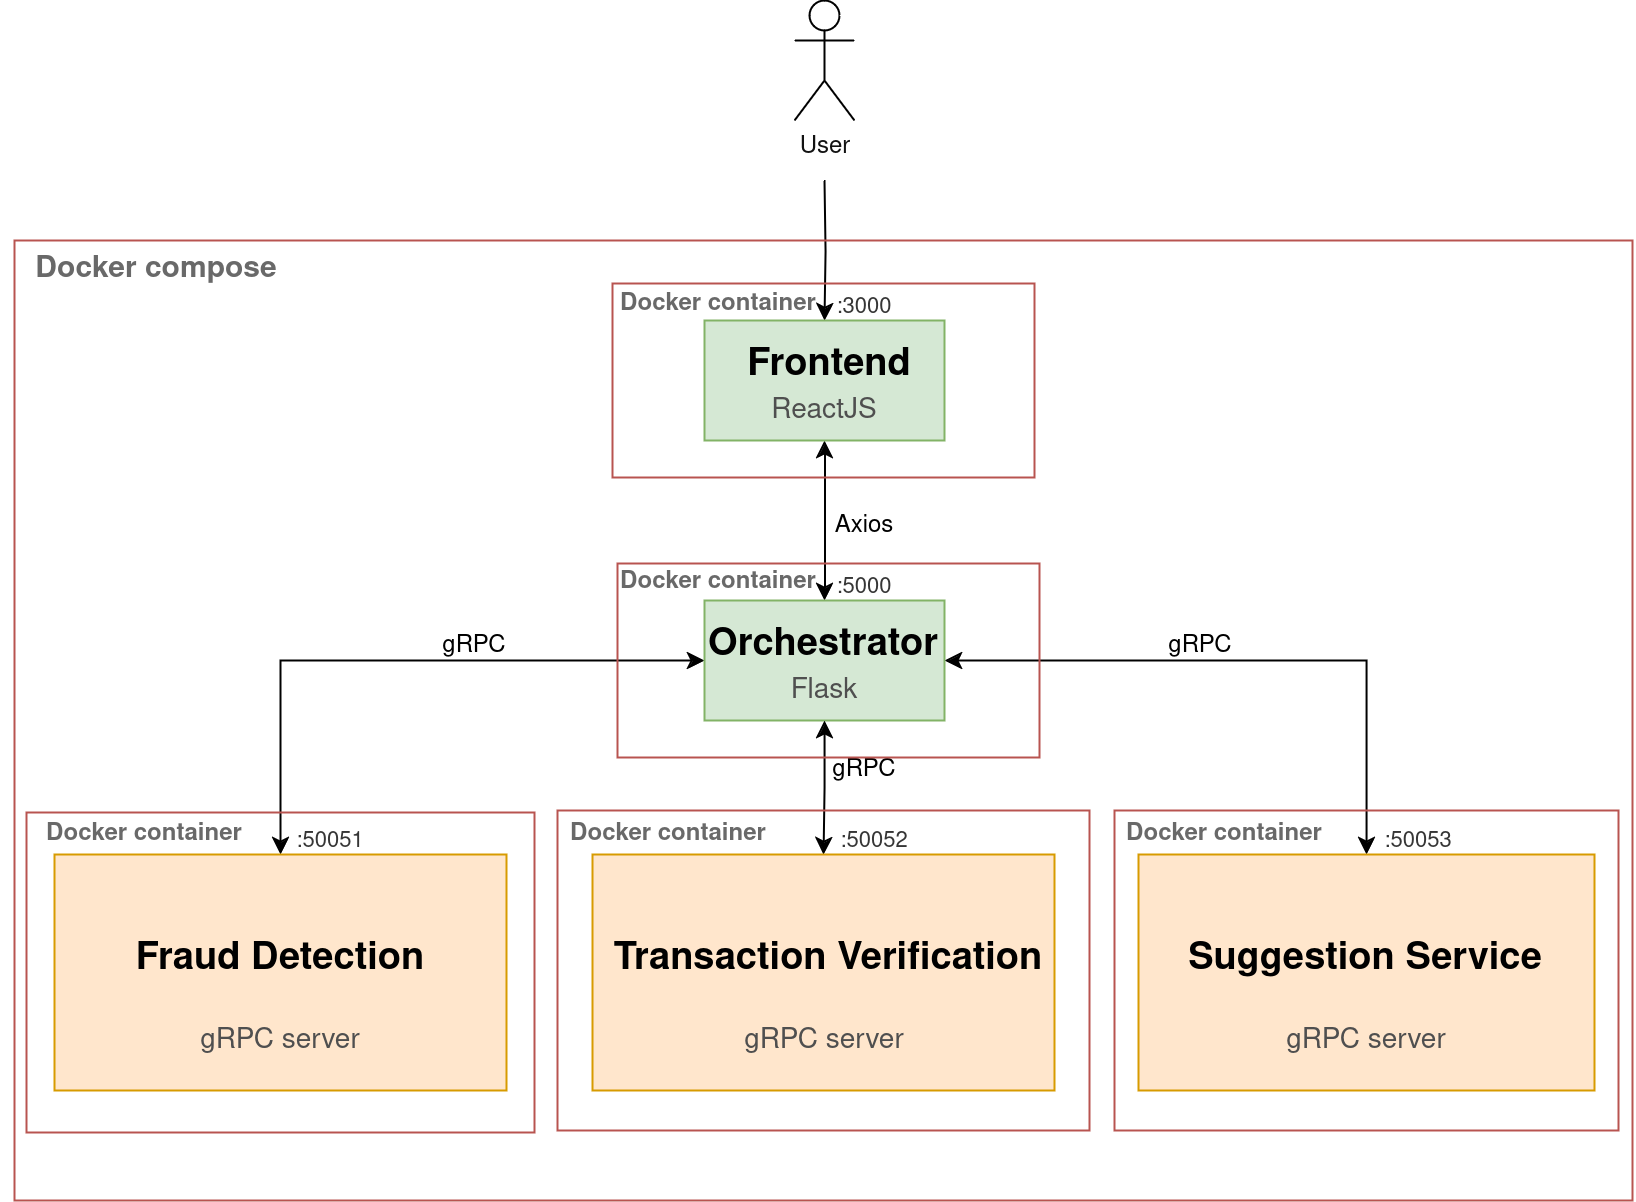

The diagram above was exported from draw.io. Its source (the exported page's mxGraphModel, read from the mxfile embedded in the PNG):
<mxGraphModel dx="1803" dy="979" grid="1" gridSize="10" guides="1" tooltips="1" connect="1" arrows="1" fold="1" page="1" pageScale="1" pageWidth="850" pageHeight="1100" math="0" shadow="0">
  <root>
    <mxCell id="0" />
    <mxCell id="1" parent="0" />
    <mxCell id="-lr91_EivypPyHgf1KwG-26" style="edgeStyle=orthogonalEdgeStyle;rounded=0;orthogonalLoop=1;jettySize=auto;html=1;" parent="1" target="-lr91_EivypPyHgf1KwG-6" edge="1">
      <mxGeometry relative="1" as="geometry">
        <mxPoint x="425" y="100" as="sourcePoint" />
      </mxGeometry>
    </mxCell>
    <mxCell id="-lr91_EivypPyHgf1KwG-3" value="User" style="shape=umlActor;verticalLabelPosition=bottom;verticalAlign=top;html=1;outlineConnect=0;fontColor=#121212;" parent="1" vertex="1">
      <mxGeometry x="410" y="10" width="30" height="60" as="geometry" />
    </mxCell>
    <mxCell id="Q1SqILfdyxrJH4emm4cc-4" style="edgeStyle=orthogonalEdgeStyle;rounded=0;orthogonalLoop=1;jettySize=auto;html=1;startArrow=classic;startFill=1;" edge="1" parent="1" source="-lr91_EivypPyHgf1KwG-6" target="-lr91_EivypPyHgf1KwG-11">
      <mxGeometry relative="1" as="geometry" />
    </mxCell>
    <mxCell id="-lr91_EivypPyHgf1KwG-6" value="" style="rounded=0;whiteSpace=wrap;html=1;fillColor=#d5e8d4;strokeColor=#82b366;" parent="1" vertex="1">
      <mxGeometry x="365" y="170" width="120" height="60" as="geometry" />
    </mxCell>
    <mxCell id="-lr91_EivypPyHgf1KwG-7" value="Frontend" style="text;html=1;align=center;verticalAlign=middle;whiteSpace=wrap;rounded=0;fontSize=19;fontStyle=1" parent="1" vertex="1">
      <mxGeometry x="384.5" y="178" width="85" height="30" as="geometry" />
    </mxCell>
    <mxCell id="-lr91_EivypPyHgf1KwG-8" value="ReactJS" style="text;html=1;align=center;verticalAlign=middle;whiteSpace=wrap;rounded=0;fontColor=#4F4F4F;fontFamily=Helvetica;fontStyle=0;fontSize=14;" parent="1" vertex="1">
      <mxGeometry x="395" y="200" width="60" height="30" as="geometry" />
    </mxCell>
    <mxCell id="-lr91_EivypPyHgf1KwG-10" value=":3000" style="text;html=1;align=center;verticalAlign=middle;whiteSpace=wrap;rounded=0;fontStyle=0;fontFamily=Helvetica;fontSize=11;fontColor=#363636;" parent="1" vertex="1">
      <mxGeometry x="415" y="148" width="60" height="30" as="geometry" />
    </mxCell>
    <mxCell id="-lr91_EivypPyHgf1KwG-27" style="edgeStyle=orthogonalEdgeStyle;rounded=0;orthogonalLoop=1;jettySize=auto;html=1;startArrow=classic;startFill=1;" parent="1" source="-lr91_EivypPyHgf1KwG-11" target="-lr91_EivypPyHgf1KwG-19" edge="1">
      <mxGeometry relative="1" as="geometry" />
    </mxCell>
    <mxCell id="Q1SqILfdyxrJH4emm4cc-6" style="edgeStyle=orthogonalEdgeStyle;rounded=0;orthogonalLoop=1;jettySize=auto;html=1;startArrow=classic;startFill=1;" edge="1" parent="1" source="-lr91_EivypPyHgf1KwG-11" target="-lr91_EivypPyHgf1KwG-35">
      <mxGeometry relative="1" as="geometry" />
    </mxCell>
    <mxCell id="-lr91_EivypPyHgf1KwG-11" value="" style="rounded=0;whiteSpace=wrap;html=1;fillColor=#d5e8d4;strokeColor=#82b366;" parent="1" vertex="1">
      <mxGeometry x="365" y="310" width="120" height="60" as="geometry" />
    </mxCell>
    <mxCell id="-lr91_EivypPyHgf1KwG-12" value="Orchestrator" style="text;html=1;align=center;verticalAlign=middle;whiteSpace=wrap;rounded=0;fontSize=19;fontStyle=1" parent="1" vertex="1">
      <mxGeometry x="362" y="318" width="125" height="30" as="geometry" />
    </mxCell>
    <mxCell id="-lr91_EivypPyHgf1KwG-33" style="edgeStyle=orthogonalEdgeStyle;rounded=0;orthogonalLoop=1;jettySize=auto;html=1;startArrow=classic;startFill=1;" parent="1" source="-lr91_EivypPyHgf1KwG-13" target="-lr91_EivypPyHgf1KwG-29" edge="1">
      <mxGeometry relative="1" as="geometry" />
    </mxCell>
    <mxCell id="-lr91_EivypPyHgf1KwG-13" value="Flask" style="text;html=1;align=center;verticalAlign=middle;whiteSpace=wrap;rounded=0;fontColor=#4F4F4F;fontFamily=Helvetica;fontStyle=0;fontSize=14;" parent="1" vertex="1">
      <mxGeometry x="395" y="340" width="60" height="30" as="geometry" />
    </mxCell>
    <mxCell id="-lr91_EivypPyHgf1KwG-15" value="Axios" style="text;html=1;align=center;verticalAlign=middle;whiteSpace=wrap;rounded=0;" parent="1" vertex="1">
      <mxGeometry x="415" y="258" width="60" height="30" as="geometry" />
    </mxCell>
    <mxCell id="-lr91_EivypPyHgf1KwG-16" value=":5000" style="text;html=1;align=center;verticalAlign=middle;whiteSpace=wrap;rounded=0;fontStyle=0;fontFamily=Helvetica;fontSize=11;fontColor=#363636;" parent="1" vertex="1">
      <mxGeometry x="415" y="288" width="60" height="30" as="geometry" />
    </mxCell>
    <mxCell id="-lr91_EivypPyHgf1KwG-19" value="" style="rounded=0;whiteSpace=wrap;html=1;fillColor=#ffe6cc;strokeColor=#d79b00;" parent="1" vertex="1">
      <mxGeometry x="40" y="437" width="226" height="118" as="geometry" />
    </mxCell>
    <mxCell id="-lr91_EivypPyHgf1KwG-20" value="Fraud Detection" style="text;html=1;align=center;verticalAlign=middle;whiteSpace=wrap;rounded=0;fontSize=19;fontStyle=1" parent="1" vertex="1">
      <mxGeometry x="50" y="460" width="206" height="60" as="geometry" />
    </mxCell>
    <mxCell id="-lr91_EivypPyHgf1KwG-21" value="gRPC server" style="text;html=1;align=center;verticalAlign=middle;whiteSpace=wrap;rounded=0;fontColor=#4F4F4F;fontFamily=Helvetica;fontStyle=0;fontSize=14;" parent="1" vertex="1">
      <mxGeometry x="108" y="515" width="90" height="30" as="geometry" />
    </mxCell>
    <mxCell id="-lr91_EivypPyHgf1KwG-22" value=":50051" style="text;html=1;align=center;verticalAlign=middle;whiteSpace=wrap;rounded=0;fontStyle=0;fontFamily=Helvetica;fontSize=11;fontColor=#363636;" parent="1" vertex="1">
      <mxGeometry x="148" y="415" width="60" height="30" as="geometry" />
    </mxCell>
    <mxCell id="-lr91_EivypPyHgf1KwG-28" value="gRPC" style="text;html=1;align=center;verticalAlign=middle;whiteSpace=wrap;rounded=0;" parent="1" vertex="1">
      <mxGeometry x="220" y="318" width="60" height="30" as="geometry" />
    </mxCell>
    <mxCell id="-lr91_EivypPyHgf1KwG-29" value="" style="rounded=0;whiteSpace=wrap;html=1;fillColor=#ffe6cc;strokeColor=#d79b00;" parent="1" vertex="1">
      <mxGeometry x="309" y="437" width="231" height="118" as="geometry" />
    </mxCell>
    <mxCell id="-lr91_EivypPyHgf1KwG-30" value="Transaction Verification" style="text;html=1;align=center;verticalAlign=middle;whiteSpace=wrap;rounded=0;fontSize=19;fontStyle=1" parent="1" vertex="1">
      <mxGeometry x="304" y="460" width="246" height="60" as="geometry" />
    </mxCell>
    <mxCell id="-lr91_EivypPyHgf1KwG-31" value="gRPC server" style="text;html=1;align=center;verticalAlign=middle;whiteSpace=wrap;rounded=0;fontColor=#4F4F4F;fontFamily=Helvetica;fontStyle=0;fontSize=14;" parent="1" vertex="1">
      <mxGeometry x="379.5" y="515" width="90" height="30" as="geometry" />
    </mxCell>
    <mxCell id="-lr91_EivypPyHgf1KwG-32" value=":50052" style="text;html=1;align=center;verticalAlign=middle;whiteSpace=wrap;rounded=0;fontStyle=0;fontFamily=Helvetica;fontSize=11;fontColor=#363636;" parent="1" vertex="1">
      <mxGeometry x="420" y="415" width="60" height="30" as="geometry" />
    </mxCell>
    <mxCell id="-lr91_EivypPyHgf1KwG-34" value="gRPC" style="text;html=1;align=center;verticalAlign=middle;whiteSpace=wrap;rounded=0;" parent="1" vertex="1">
      <mxGeometry x="415" y="380" width="60" height="30" as="geometry" />
    </mxCell>
    <mxCell id="-lr91_EivypPyHgf1KwG-35" value="" style="rounded=0;whiteSpace=wrap;html=1;fillColor=#ffe6cc;strokeColor=#d79b00;" parent="1" vertex="1">
      <mxGeometry x="582" y="437" width="228" height="118" as="geometry" />
    </mxCell>
    <mxCell id="-lr91_EivypPyHgf1KwG-36" value="Suggestion Service" style="text;html=1;align=center;verticalAlign=middle;whiteSpace=wrap;rounded=0;fontSize=19;fontStyle=1" parent="1" vertex="1">
      <mxGeometry x="600.5" y="462.5" width="191" height="55" as="geometry" />
    </mxCell>
    <mxCell id="-lr91_EivypPyHgf1KwG-37" value="gRPC server" style="text;html=1;align=center;verticalAlign=middle;whiteSpace=wrap;rounded=0;fontColor=#4F4F4F;fontFamily=Helvetica;fontStyle=0;fontSize=14;" parent="1" vertex="1">
      <mxGeometry x="651" y="515" width="90" height="30" as="geometry" />
    </mxCell>
    <mxCell id="-lr91_EivypPyHgf1KwG-39" value=":50053" style="text;html=1;align=center;verticalAlign=middle;whiteSpace=wrap;rounded=0;fontStyle=0;fontFamily=Helvetica;fontSize=11;fontColor=#363636;" parent="1" vertex="1">
      <mxGeometry x="692" y="415" width="60" height="30" as="geometry" />
    </mxCell>
    <mxCell id="-lr91_EivypPyHgf1KwG-40" value="gRPC" style="text;html=1;align=center;verticalAlign=middle;whiteSpace=wrap;rounded=0;" parent="1" vertex="1">
      <mxGeometry x="583" y="318" width="60" height="30" as="geometry" />
    </mxCell>
    <mxCell id="-lr91_EivypPyHgf1KwG-41" value="" style="rounded=0;whiteSpace=wrap;html=1;fillColor=#f8cecc;strokeColor=#b85450;fillOpacity=0;" parent="1" vertex="1">
      <mxGeometry x="26" y="416" width="254" height="160" as="geometry" />
    </mxCell>
    <mxCell id="-lr91_EivypPyHgf1KwG-43" value="" style="rounded=0;whiteSpace=wrap;html=1;fillColor=#f8cecc;strokeColor=#b85450;fillOpacity=0;" parent="1" vertex="1">
      <mxGeometry x="291.5" y="415" width="266" height="160" as="geometry" />
    </mxCell>
    <mxCell id="-lr91_EivypPyHgf1KwG-44" value="" style="rounded=0;whiteSpace=wrap;html=1;fillColor=#f8cecc;strokeColor=#b85450;fillOpacity=0;" parent="1" vertex="1">
      <mxGeometry x="570" y="415" width="252" height="160" as="geometry" />
    </mxCell>
    <mxCell id="-lr91_EivypPyHgf1KwG-45" value="Docker container" style="text;html=1;align=center;verticalAlign=middle;whiteSpace=wrap;rounded=0;fontSize=12;fontStyle=1;fontColor=#696969;" parent="1" vertex="1">
      <mxGeometry x="29.75" y="412" width="110" height="30" as="geometry" />
    </mxCell>
    <mxCell id="-lr91_EivypPyHgf1KwG-47" value="Docker container" style="text;html=1;align=center;verticalAlign=middle;whiteSpace=wrap;rounded=0;fontSize=12;fontStyle=1;fontColor=#696969;" parent="1" vertex="1">
      <mxGeometry x="291.5" y="412" width="110" height="30" as="geometry" />
    </mxCell>
    <mxCell id="-lr91_EivypPyHgf1KwG-48" value="Docker container" style="text;html=1;align=center;verticalAlign=middle;whiteSpace=wrap;rounded=0;fontSize=12;fontStyle=1;fontColor=#696969;" parent="1" vertex="1">
      <mxGeometry x="570" y="412" width="110" height="30" as="geometry" />
    </mxCell>
    <mxCell id="-lr91_EivypPyHgf1KwG-50" value="" style="rounded=0;whiteSpace=wrap;html=1;fillColor=#f8cecc;strokeColor=#b85450;fillOpacity=0;" parent="1" vertex="1">
      <mxGeometry x="321.5" y="291.5" width="211" height="97" as="geometry" />
    </mxCell>
    <mxCell id="-lr91_EivypPyHgf1KwG-51" value="Docker container" style="text;html=1;align=center;verticalAlign=middle;whiteSpace=wrap;rounded=0;fontSize=12;fontStyle=1;fontColor=#696969;" parent="1" vertex="1">
      <mxGeometry x="317.25" y="286" width="110" height="30" as="geometry" />
    </mxCell>
    <mxCell id="-lr91_EivypPyHgf1KwG-52" value="Docker container" style="text;html=1;align=center;verticalAlign=middle;whiteSpace=wrap;rounded=0;fontSize=12;fontStyle=1;fontColor=#696969;" parent="1" vertex="1">
      <mxGeometry x="317.25" y="147" width="110" height="30" as="geometry" />
    </mxCell>
    <mxCell id="-lr91_EivypPyHgf1KwG-53" value="" style="rounded=0;whiteSpace=wrap;html=1;fillOpacity=0;fillColor=#f8cecc;strokeColor=#b85450;" parent="1" vertex="1">
      <mxGeometry x="20" y="130" width="809" height="480" as="geometry" />
    </mxCell>
    <mxCell id="-lr91_EivypPyHgf1KwG-54" value="Docker compose" style="text;html=1;align=center;verticalAlign=middle;whiteSpace=wrap;rounded=0;fontSize=15;fontStyle=1;fontColor=#696969;" parent="1" vertex="1">
      <mxGeometry x="12" y="130" width="158" height="30" as="geometry" />
    </mxCell>
    <mxCell id="-lr91_EivypPyHgf1KwG-49" value="" style="rounded=0;whiteSpace=wrap;html=1;fillColor=#f8cecc;strokeColor=#b85450;fillOpacity=0;" parent="1" vertex="1">
      <mxGeometry x="319" y="151.5" width="211" height="97" as="geometry" />
    </mxCell>
  </root>
</mxGraphModel>